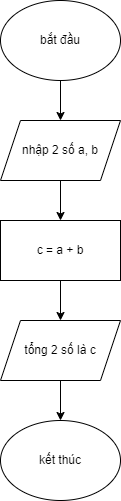

The diagram above was exported from draw.io. Its source (the exported page's mxGraphModel, read from the mxfile embedded in the PNG):
<mxGraphModel dx="1006" dy="531" grid="1" gridSize="10" guides="1" tooltips="1" connect="1" arrows="1" fold="1" page="1" pageScale="1" pageWidth="827" pageHeight="1169" math="0" shadow="0">
  <root>
    <mxCell id="0" />
    <mxCell id="1" parent="0" />
    <mxCell id="tj3vhA9_mDwm_WzZcwQm-3" value="" style="edgeStyle=orthogonalEdgeStyle;rounded=0;orthogonalLoop=1;jettySize=auto;html=1;" edge="1" parent="1" source="tj3vhA9_mDwm_WzZcwQm-1" target="tj3vhA9_mDwm_WzZcwQm-2">
      <mxGeometry relative="1" as="geometry" />
    </mxCell>
    <mxCell id="tj3vhA9_mDwm_WzZcwQm-1" value="bắt đầu" style="ellipse;whiteSpace=wrap;html=1;" vertex="1" parent="1">
      <mxGeometry x="354" y="60" width="120" height="80" as="geometry" />
    </mxCell>
    <mxCell id="tj3vhA9_mDwm_WzZcwQm-5" value="" style="edgeStyle=orthogonalEdgeStyle;rounded=0;orthogonalLoop=1;jettySize=auto;html=1;" edge="1" parent="1" source="tj3vhA9_mDwm_WzZcwQm-2" target="tj3vhA9_mDwm_WzZcwQm-4">
      <mxGeometry relative="1" as="geometry" />
    </mxCell>
    <mxCell id="tj3vhA9_mDwm_WzZcwQm-2" value="nhập 2 số a, b" style="shape=parallelogram;perimeter=parallelogramPerimeter;whiteSpace=wrap;html=1;fixedSize=1;" vertex="1" parent="1">
      <mxGeometry x="354" y="180" width="120" height="60" as="geometry" />
    </mxCell>
    <mxCell id="tj3vhA9_mDwm_WzZcwQm-7" value="" style="edgeStyle=orthogonalEdgeStyle;rounded=0;orthogonalLoop=1;jettySize=auto;html=1;" edge="1" parent="1" source="tj3vhA9_mDwm_WzZcwQm-4" target="tj3vhA9_mDwm_WzZcwQm-6">
      <mxGeometry relative="1" as="geometry" />
    </mxCell>
    <mxCell id="tj3vhA9_mDwm_WzZcwQm-4" value="c = a + b" style="rounded=0;whiteSpace=wrap;html=1;" vertex="1" parent="1">
      <mxGeometry x="354" y="280" width="120" height="60" as="geometry" />
    </mxCell>
    <mxCell id="tj3vhA9_mDwm_WzZcwQm-9" value="" style="edgeStyle=orthogonalEdgeStyle;rounded=0;orthogonalLoop=1;jettySize=auto;html=1;" edge="1" parent="1" source="tj3vhA9_mDwm_WzZcwQm-6" target="tj3vhA9_mDwm_WzZcwQm-8">
      <mxGeometry relative="1" as="geometry" />
    </mxCell>
    <mxCell id="tj3vhA9_mDwm_WzZcwQm-6" value="tổng 2 số là c" style="shape=parallelogram;perimeter=parallelogramPerimeter;whiteSpace=wrap;html=1;fixedSize=1;" vertex="1" parent="1">
      <mxGeometry x="354" y="380" width="120" height="60" as="geometry" />
    </mxCell>
    <mxCell id="tj3vhA9_mDwm_WzZcwQm-8" value="kết thúc" style="ellipse;whiteSpace=wrap;html=1;" vertex="1" parent="1">
      <mxGeometry x="354" y="480" width="120" height="80" as="geometry" />
    </mxCell>
  </root>
</mxGraphModel>